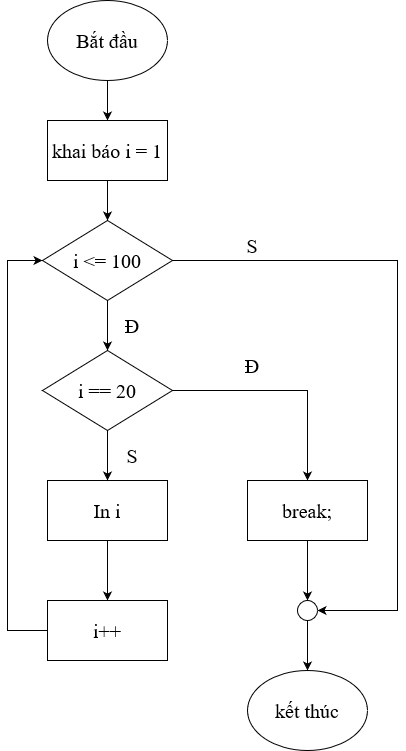

The diagram above was exported from draw.io. Its source (the exported page's mxGraphModel, read from the mxfile embedded in the PNG):
<mxGraphModel dx="1050" dy="1667" grid="1" gridSize="10" guides="1" tooltips="1" connect="1" arrows="1" fold="1" page="1" pageScale="1" pageWidth="850" pageHeight="1100" math="0" shadow="0">
  <root>
    <mxCell id="0" />
    <mxCell id="1" parent="0" />
    <mxCell id="PprsJe7fnfkDawAjAVNz-2" value="" style="edgeStyle=orthogonalEdgeStyle;rounded=0;orthogonalLoop=1;jettySize=auto;html=1;" edge="1" parent="1" source="3LfdB0m9ZUOevJL0FbnN-1" target="PprsJe7fnfkDawAjAVNz-1">
      <mxGeometry relative="1" as="geometry" />
    </mxCell>
    <mxCell id="3LfdB0m9ZUOevJL0FbnN-1" value="Bắt đầu" style="ellipse;whiteSpace=wrap;html=1;fontFamily=Times New Roman;fontSize=20;" vertex="1" parent="1">
      <mxGeometry x="390" y="-150" width="120" height="80" as="geometry" />
    </mxCell>
    <mxCell id="d4DbEEO4EpAd1fMP2-kd-2" value="" style="edgeStyle=orthogonalEdgeStyle;rounded=0;orthogonalLoop=1;jettySize=auto;html=1;" edge="1" parent="1" source="PprsJe7fnfkDawAjAVNz-1" target="d4DbEEO4EpAd1fMP2-kd-1">
      <mxGeometry relative="1" as="geometry" />
    </mxCell>
    <mxCell id="PprsJe7fnfkDawAjAVNz-1" value="khai báo i = 1" style="rounded=0;whiteSpace=wrap;html=1;fontFamily=Times New Roman;fontSize=20;" vertex="1" parent="1">
      <mxGeometry x="390" y="-30" width="120" height="60" as="geometry" />
    </mxCell>
    <mxCell id="d4DbEEO4EpAd1fMP2-kd-5" value="" style="edgeStyle=orthogonalEdgeStyle;rounded=0;orthogonalLoop=1;jettySize=auto;html=1;" edge="1" parent="1" source="d4DbEEO4EpAd1fMP2-kd-1" target="d4DbEEO4EpAd1fMP2-kd-4">
      <mxGeometry relative="1" as="geometry" />
    </mxCell>
    <mxCell id="d4DbEEO4EpAd1fMP2-kd-1" value="i &amp;lt;= 100" style="rhombus;whiteSpace=wrap;html=1;fontFamily=Times New Roman;fontSize=20;" vertex="1" parent="1">
      <mxGeometry x="385" y="70" width="130" height="80" as="geometry" />
    </mxCell>
    <mxCell id="d4DbEEO4EpAd1fMP2-kd-11" value="" style="edgeStyle=orthogonalEdgeStyle;rounded=0;orthogonalLoop=1;jettySize=auto;html=1;" edge="1" parent="1" source="d4DbEEO4EpAd1fMP2-kd-3" target="d4DbEEO4EpAd1fMP2-kd-10">
      <mxGeometry relative="1" as="geometry" />
    </mxCell>
    <mxCell id="d4DbEEO4EpAd1fMP2-kd-3" value="In i" style="rounded=0;whiteSpace=wrap;html=1;fontFamily=Times New Roman;fontSize=20;" vertex="1" parent="1">
      <mxGeometry x="390" y="330" width="120" height="60" as="geometry" />
    </mxCell>
    <mxCell id="d4DbEEO4EpAd1fMP2-kd-6" value="" style="edgeStyle=orthogonalEdgeStyle;rounded=0;orthogonalLoop=1;jettySize=auto;html=1;" edge="1" parent="1" source="d4DbEEO4EpAd1fMP2-kd-4" target="d4DbEEO4EpAd1fMP2-kd-3">
      <mxGeometry relative="1" as="geometry" />
    </mxCell>
    <mxCell id="d4DbEEO4EpAd1fMP2-kd-4" value="i == 20" style="rhombus;whiteSpace=wrap;html=1;fontFamily=Times New Roman;fontSize=20;" vertex="1" parent="1">
      <mxGeometry x="385" y="200" width="130" height="80" as="geometry" />
    </mxCell>
    <mxCell id="X8_AZFtL58gfvANbzKdd-5" value="" style="edgeStyle=orthogonalEdgeStyle;rounded=0;orthogonalLoop=1;jettySize=auto;html=1;" edge="1" parent="1" source="d4DbEEO4EpAd1fMP2-kd-7" target="X8_AZFtL58gfvANbzKdd-4">
      <mxGeometry relative="1" as="geometry" />
    </mxCell>
    <mxCell id="d4DbEEO4EpAd1fMP2-kd-7" value="break;" style="rounded=0;whiteSpace=wrap;html=1;fontFamily=Times New Roman;fontSize=20;" vertex="1" parent="1">
      <mxGeometry x="590" y="330" width="120" height="60" as="geometry" />
    </mxCell>
    <mxCell id="d4DbEEO4EpAd1fMP2-kd-8" value="" style="endArrow=classic;html=1;rounded=0;exitX=1;exitY=0.5;exitDx=0;exitDy=0;entryX=0.5;entryY=0;entryDx=0;entryDy=0;" edge="1" parent="1" source="d4DbEEO4EpAd1fMP2-kd-4" target="d4DbEEO4EpAd1fMP2-kd-7">
      <mxGeometry width="50" height="50" relative="1" as="geometry">
        <mxPoint x="400" y="270" as="sourcePoint" />
        <mxPoint x="450" y="220" as="targetPoint" />
        <Array as="points">
          <mxPoint x="650" y="240" />
        </Array>
      </mxGeometry>
    </mxCell>
    <mxCell id="d4DbEEO4EpAd1fMP2-kd-10" value="i++" style="rounded=0;whiteSpace=wrap;html=1;fontFamily=Times New Roman;fontSize=20;" vertex="1" parent="1">
      <mxGeometry x="390" y="450" width="120" height="60" as="geometry" />
    </mxCell>
    <mxCell id="cQskD3V6CgB0xpEmiDVj-1" value="Đ" style="text;html=1;align=center;verticalAlign=middle;whiteSpace=wrap;rounded=0;fontFamily=Times New Roman;fontSize=20;" vertex="1" parent="1">
      <mxGeometry x="460" y="160" width="30" height="30" as="geometry" />
    </mxCell>
    <mxCell id="cQskD3V6CgB0xpEmiDVj-2" value="Đ" style="text;html=1;align=center;verticalAlign=middle;whiteSpace=wrap;rounded=0;fontFamily=Times New Roman;fontSize=20;" vertex="1" parent="1">
      <mxGeometry x="580" y="200" width="30" height="30" as="geometry" />
    </mxCell>
    <mxCell id="cQskD3V6CgB0xpEmiDVj-3" value="S" style="text;html=1;align=center;verticalAlign=middle;whiteSpace=wrap;rounded=0;fontFamily=Times New Roman;fontSize=20;" vertex="1" parent="1">
      <mxGeometry x="460" y="290" width="30" height="30" as="geometry" />
    </mxCell>
    <mxCell id="cQskD3V6CgB0xpEmiDVj-4" value="" style="endArrow=classic;html=1;rounded=0;exitX=0;exitY=0.5;exitDx=0;exitDy=0;entryX=0;entryY=0.5;entryDx=0;entryDy=0;" edge="1" parent="1" source="d4DbEEO4EpAd1fMP2-kd-10" target="d4DbEEO4EpAd1fMP2-kd-1">
      <mxGeometry width="50" height="50" relative="1" as="geometry">
        <mxPoint x="400" y="420" as="sourcePoint" />
        <mxPoint x="450" y="370" as="targetPoint" />
        <Array as="points">
          <mxPoint x="350" y="480" />
          <mxPoint x="350" y="110" />
        </Array>
      </mxGeometry>
    </mxCell>
    <mxCell id="X8_AZFtL58gfvANbzKdd-1" value="kết thúc" style="ellipse;whiteSpace=wrap;html=1;fontFamily=Times New Roman;fontSize=20;" vertex="1" parent="1">
      <mxGeometry x="590" y="520" width="120" height="80" as="geometry" />
    </mxCell>
    <mxCell id="X8_AZFtL58gfvANbzKdd-3" value="" style="endArrow=classic;html=1;rounded=0;exitX=1;exitY=0.5;exitDx=0;exitDy=0;" edge="1" parent="1" source="d4DbEEO4EpAd1fMP2-kd-1" target="X8_AZFtL58gfvANbzKdd-4">
      <mxGeometry width="50" height="50" relative="1" as="geometry">
        <mxPoint x="520" y="100" as="sourcePoint" />
        <mxPoint x="670" y="460" as="targetPoint" />
        <Array as="points">
          <mxPoint x="740" y="110" />
          <mxPoint x="740" y="460" />
        </Array>
      </mxGeometry>
    </mxCell>
    <mxCell id="X8_AZFtL58gfvANbzKdd-6" value="" style="edgeStyle=orthogonalEdgeStyle;rounded=0;orthogonalLoop=1;jettySize=auto;html=1;" edge="1" parent="1" source="X8_AZFtL58gfvANbzKdd-4" target="X8_AZFtL58gfvANbzKdd-1">
      <mxGeometry relative="1" as="geometry" />
    </mxCell>
    <mxCell id="X8_AZFtL58gfvANbzKdd-4" value="" style="ellipse;whiteSpace=wrap;html=1;aspect=fixed;" vertex="1" parent="1">
      <mxGeometry x="640" y="450" width="20" height="20" as="geometry" />
    </mxCell>
    <mxCell id="X8_AZFtL58gfvANbzKdd-7" value="S" style="text;html=1;align=center;verticalAlign=middle;whiteSpace=wrap;rounded=0;fontFamily=Times New Roman;fontSize=20;" vertex="1" parent="1">
      <mxGeometry x="580" y="80" width="30" height="30" as="geometry" />
    </mxCell>
  </root>
</mxGraphModel>